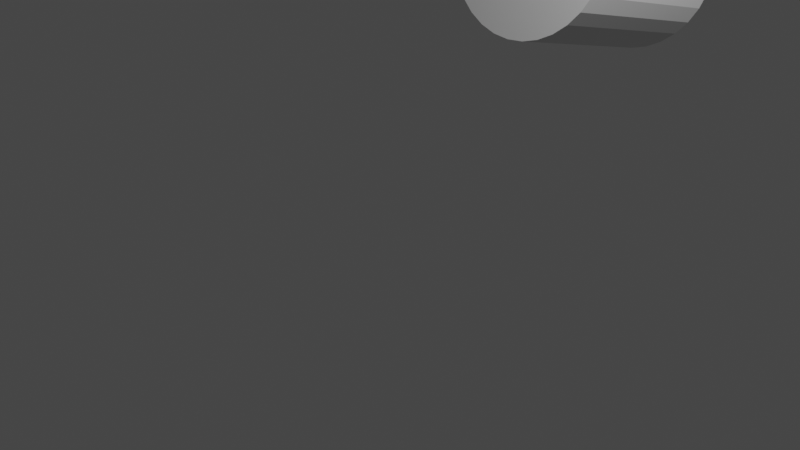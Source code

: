 # Source: Hand.blend  (saved by Blender 3.5.10; exported with 4.5.12 LTS)
import bpy
from mathutils import Matrix  # noqa: F401  (used for matrix-valued properties, if any)

bpy.ops.wm.read_factory_settings(use_empty=True)
scene = bpy.context.scene
scene.name = 'Scene'

# ---- collections
col_collection = bpy.data.collections.new('Collection'); scene.collection.children.link(col_collection)

# ---- world
world_world = bpy.data.worlds.new('World'); scene.world = world_world
world_world.use_nodes = True; world_world.node_tree.nodes.clear()
_N = world_world.node_tree.nodes; _L = world_world.node_tree.links
n0 = _N.new('ShaderNodeOutputWorld'); n0.name = 'World Output'; n0.location = (300, 300)
n1 = _N.new('ShaderNodeBackground'); n1.name = 'Background'; n1.location = (10, 300)
n1.inputs[0].default_value = (0.05088, 0.05088, 0.05088, 1.0)
_L.new(n1.outputs[0], n0.inputs[0])
n0.is_active_output = True
world_world.color = (0.05088, 0.05088, 0.05088)
world_world.use_sun_shadow = False
world_world.sun_shadow_jitter_overblur = 0.0

# ---- cameras
cam_camera = bpy.data.cameras.new('Camera')
cam_camera.clip_end = 100.0
cam_camera.ortho_scale = 7.314

# ---- lights
light_light = bpy.data.lights.new('Light', 'POINT')
light_light.transmission_factor = 0.0
light_light.energy = 1000.0
light_light.shadow_soft_size = 0.1
light_light.shadow_maximum_resolution = 0.006
light_light.use_absolute_resolution = True

# ---- meshes
me_cylinder = bpy.data.meshes.new('Cylinder')
me_cylinder.from_pydata([(0.0, 6.0, -1.0), (0.0, 6.0, 1.0), (0.1951, 5.981, -1.0), (0.1951, 5.981, 1.0), (0.3827, 5.924, -1.0), (0.3827, 5.924, 1.0), (0.5556, 5.831, -1.0), (0.5556, 5.831, 1.0), (0.7071, 5.707, -1.0), (0.7071, 5.707, 1.0), (0.8315, 5.556, -1.0), (0.8315, 5.556, 1.0), (0.9239, 5.383, -1.0), (0.9239, 5.383, 1.0), (0.9808, 5.195, -1.0), (0.9808, 5.195, 1.0), (1.0, 5.0, -1.0), (1.0, 5.0, 1.0), (0.9808, 4.805, -1.0), (0.9808, 4.805, 1.0), (0.9239, 4.617, -1.0), (0.9239, 4.617, 1.0), (0.8315, 4.444, -1.0), (0.8315, 4.444, 1.0), (0.7071, 4.293, -1.0), (0.7071, 4.293, 1.0), (0.5556, 4.169, -1.0), (0.5556, 4.169, 1.0), (0.3827, 4.076, -1.0), (0.3827, 4.076, 1.0), (0.1951, 4.019, -1.0), (0.1951, 4.019, 1.0), (0.0, 4.0, -1.0), (0.0, 4.0, 1.0), (-0.1951, 4.019, -1.0), (-0.1951, 4.019, 1.0), (-0.3827, 4.076, -1.0), (-0.3827, 4.076, 1.0), (-0.5556, 4.169, -1.0), (-0.5556, 4.169, 1.0), (-0.7071, 4.293, -1.0), (-0.7071, 4.293, 1.0), (-0.8315, 4.444, -1.0), (-0.8315, 4.444, 1.0), (-0.9239, 4.617, -1.0), (-0.9239, 4.617, 1.0), (-0.9808, 4.805, -1.0), (-0.9808, 4.805, 1.0), (-1.0, 5.0, -1.0), (-1.0, 5.0, 1.0), (-0.9808, 5.195, -1.0), (-0.9808, 5.195, 1.0), (-0.9239, 5.383, -1.0), (-0.9239, 5.383, 1.0), (-0.8315, 5.556, -1.0), (-0.8315, 5.556, 1.0), (-0.7071, 5.707, -1.0), (-0.7071, 5.707, 1.0), (-0.5556, 5.831, -1.0), (-0.5556, 5.831, 1.0), (-0.3827, 5.924, -1.0), (-0.3827, 5.924, 1.0), (-0.1951, 5.981, -1.0), (-0.1951, 5.981, 1.0)], [], [(0, 1, 3, 2), (2, 3, 5, 4), (4, 5, 7, 6), (6, 7, 9, 8), (8, 9, 11, 10), (10, 11, 13, 12), (12, 13, 15, 14), (14, 15, 17, 16), (16, 17, 19, 18), (18, 19, 21, 20), (20, 21, 23, 22), (22, 23, 25, 24), (24, 25, 27, 26), (26, 27, 29, 28), (28, 29, 31, 30), (30, 31, 33, 32), (32, 33, 35, 34), (34, 35, 37, 36), (36, 37, 39, 38), (38, 39, 41, 40), (40, 41, 43, 42), (42, 43, 45, 44), (44, 45, 47, 46), (46, 47, 49, 48), (48, 49, 51, 50), (50, 51, 53, 52), (52, 53, 55, 54), (54, 55, 57, 56), (56, 57, 59, 58), (58, 59, 61, 60), (3, 1, 63, 61, 59, 57, 55, 53, 51, 49, 47, 45, 43, 41, 39, 37, 35, 33, 31, 29, 27, 25, 23, 21, 19, 17, 15, 13, 11, 9, 7, 5), (60, 61, 63, 62), (62, 63, 1, 0), (0, 2, 4, 6, 8, 10, 12, 14, 16, 18, 20, 22, 24, 26, 28, 30, 32, 34, 36, 38, 40, 42, 44, 46, 48, 50, 52, 54, 56, 58, 60, 62)])
_uv = me_cylinder.uv_layers.new(name='UVMap')
_uv.uv.foreach_set('vector', [1.0, 0.5, 1.0, 1.0, 0.9688, 1.0, 0.9688, 0.5, 0.9688, 0.5, 0.9688, 1.0, 0.9375, 1.0, 0.9375, 0.5, 0.9375, 0.5, 0.9375, 1.0, 0.9062, 1.0, 0.9062, 0.5, 0.9062, 0.5, 0.9062, 1.0, 0.875, 1.0, 0.875, 0.5, 0.875, 0.5, 0.875, 1.0, 0.8438, 1.0, 0.8438, 0.5, 0.8438, 0.5, 0.8438, 1.0, 0.8125, 1.0, 0.8125, 0.5, 0.8125, 0.5, 0.8125, 1.0, 0.7812, 1.0, 0.7812, 0.5, 0.7812, 0.5, 0.7812, 1.0, 0.75, 1.0, 0.75, 0.5, 0.75, 0.5, 0.75, 1.0, 0.7188, 1.0, 0.7188, 0.5, 0.7188, 0.5, 0.7188, 1.0, 0.6875, 1.0, 0.6875, 0.5, 0.6875, 0.5, 0.6875, 1.0, 0.6562, 1.0, 0.6562, 0.5, 0.6562, 0.5, 0.6562, 1.0, 0.625, 1.0, 0.625, 0.5, 0.625, 0.5, 0.625, 1.0, 0.5938, 1.0, 0.5938, 0.5, 0.5938, 0.5, 0.5938, 1.0, 0.5625, 1.0, 0.5625, 0.5, 0.5625, 0.5, 0.5625, 1.0, 0.5312, 1.0, 0.5312, 0.5, 0.5312, 0.5, 0.5312, 1.0, 0.5, 1.0, 0.5, 0.5, 0.5, 0.5, 0.5, 1.0, 0.4688, 1.0, 0.4688, 0.5, 0.4688, 0.5, 0.4688, 1.0, 0.4375, 1.0, 0.4375, 0.5, 0.4375, 0.5, 0.4375, 1.0, 0.4062, 1.0, 0.4062, 0.5, 0.4062, 0.5, 0.4062, 1.0, 0.375, 1.0, 0.375, 0.5, 0.375, 0.5, 0.375, 1.0, 0.3438, 1.0, 0.3438, 0.5, 0.3438, 0.5, 0.3438, 1.0, 0.3125, 1.0, 0.3125, 0.5, 0.3125, 0.5, 0.3125, 1.0, 0.2812, 1.0, 0.2812, 0.5, 0.2812, 0.5, 0.2812, 1.0, 0.25, 1.0, 0.25, 0.5, 0.25, 0.5, 0.25, 1.0, 0.2188, 1.0, 0.2188, 0.5, 0.2188, 0.5, 0.2188, 1.0, 0.1875, 1.0, 0.1875, 0.5, 0.1875, 0.5, 0.1875, 1.0, 0.1562, 1.0, 0.1562, 0.5, 0.1562, 0.5, 0.1562, 1.0, 0.125, 1.0, 0.125, 0.5, 0.125, 0.5, 0.125, 1.0, 0.09375, 1.0, 0.09375, 0.5, 0.09375, 0.5, 0.09375, 1.0, 0.0625, 1.0, 0.0625, 0.5, 0.2968, 0.4854, 0.25, 0.49, 0.2032, 0.4854, 0.1582, 0.4717, 0.1167, 0.4496, 0.08029, 0.4197, 0.05045, 0.3833, 0.02827, 0.3418, 0.01461, 0.2968, 0.01, 0.25, 0.01461, 0.2032, 0.02827, 0.1582, 0.05045, 0.1167, 0.08029, 0.08029, 0.1167, 0.05045, 0.1582, 0.02827, 0.2032, 0.01461, 0.25, 0.01, 0.2968, 0.01461, 0.3418, 0.02827, 0.3833, 0.05045, 0.4197, 0.08029, 0.4496, 0.1167, 0.4717, 0.1582, 0.4854, 0.2032, 0.49, 0.25, 0.4854, 0.2968, 0.4717, 0.3418, 0.4496, 0.3833, 0.4197, 0.4197, 0.3833, 0.4496, 0.3418, 0.4717, 0.0625, 0.5, 0.0625, 1.0, 0.03125, 1.0, 0.03125, 0.5, 0.03125, 0.5, 0.03125, 1.0, 0.0, 1.0, 0.0, 0.5, 0.75, 0.49, 0.7968, 0.4854, 0.8418, 0.4717, 0.8833, 0.4496, 0.9197, 0.4197, 0.9496, 0.3833, 0.9717, 0.3418, 0.9854, 0.2968, 0.99, 0.25, 0.9854, 0.2032, 0.9717, 0.1582, 0.9496, 0.1167, 0.9197, 0.08029, 0.8833, 0.05045, 0.8418, 0.02827, 0.7968, 0.01461, 0.75, 0.01, 0.7032, 0.01461, 0.6582, 0.02827, 0.6167, 0.05045, 0.5803, 0.08029, 0.5504, 0.1167, 0.5283, 0.1582, 0.5146, 0.2032, 0.51, 0.25, 0.5146, 0.2968, 0.5283, 0.3418, 0.5504, 0.3833, 0.5803, 0.4197, 0.6167, 0.4496, 0.6582, 0.4717, 0.7032, 0.4854])
me_cylinder.update()

# ---- objects
ob_light = bpy.data.objects.new('Light', light_light)
ob_camera = bpy.data.objects.new('Camera', cam_camera)
ob_cylinder = bpy.data.objects.new('Cylinder', me_cylinder)
ob_empty_001 = bpy.data.objects.new('Empty.001', None)
ob_empty = bpy.data.objects.new('Empty', None)

# ---- transforms, parenting, visibility, modifiers, constraints
ob_light.location = (4.076, 1.005, 5.904)
ob_light.rotation_euler = (0.6503, 0.05522, 1.866)
ob_light.lock_rotations_4d = False
ob_light.empty_display_type = 'ARROWS'
ob_light.color = (0.0, 0.0, 0.0, 0.0)
ob_light.lineart.crease_threshold = 0.0
ob_camera.location = (7.359, -6.926, 4.958)
ob_camera.rotation_euler = (1.109, 0.0, 0.8149)
ob_camera.lock_rotations_4d = False
ob_camera.empty_display_type = 'ARROWS'
ob_camera.color = (0.0, 0.0, 0.0, 0.0)
ob_camera.display_type = 'WIRE'
ob_camera.lineart.crease_threshold = 0.0
ob_cylinder.parent = ob_empty_001
ob_cylinder.matrix_parent_inverse = Matrix(((1.0, -0.0, 0.0, -0.0), (-0.0, 1.0, -0.0, -2.12), (0.0, -0.0, 1.0, -0.0), (-0.0, 0.0, -0.0, 1.0)))
ob_cylinder.location = (0.0, 0.0, 0.0)
ob_empty_001.parent = ob_empty
ob_empty_001.location = (0.0, 2.12, 0.0)
ob_empty_001.rotation_euler = (1.571, -0.0, 0.0)
ob_empty.location = (0.0, 0.0, 0.0)
ob_empty.rotation_euler = (-0.2448, 0.0, 0.0)

# ---- collection membership
col_collection.objects.link(ob_light)
col_collection.objects.link(ob_camera)
col_collection.objects.link(ob_cylinder)
col_collection.objects.link(ob_empty_001)
col_collection.objects.link(ob_empty)

# ---- scene / render settings (as saved in the file)
scene.camera = ob_camera
scene.frame_start = 20; scene.frame_end = 60; scene.frame_set(29)
scene.render.engine = 'BLENDER_EEVEE_NEXT'
scene.cycles.sampling_pattern = 'TABULATED_SOBOL'
scene.view_settings.view_transform = 'Filmic'
bpy.context.view_layer.update()
